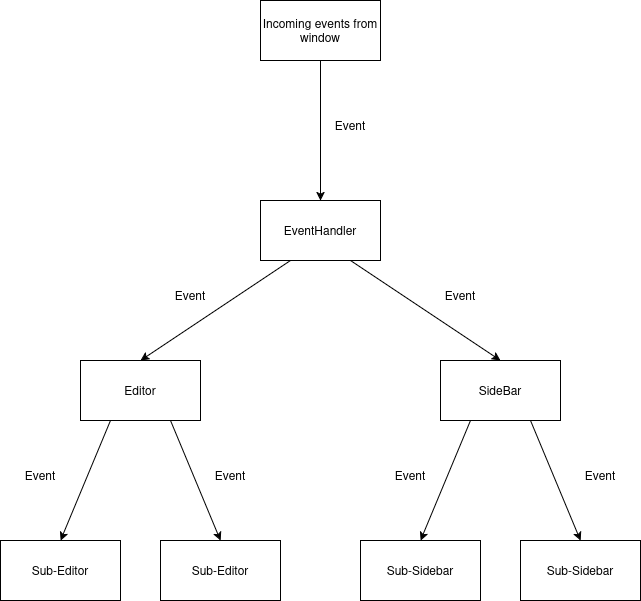

The diagram above was exported from draw.io. Its source (the exported page's mxGraphModel, read from the mxfile embedded in the PNG):
<mxGraphModel dx="1305" dy="795" grid="1" gridSize="10" guides="1" tooltips="1" connect="1" arrows="1" fold="1" page="1" pageScale="1" pageWidth="850" pageHeight="1100" math="0" shadow="0">
  <root>
    <mxCell id="0" />
    <mxCell id="1" parent="0" />
    <mxCell id="DLCSXI1Br22GcLgb0khg-1" value="Incoming events from window" style="rounded=0;whiteSpace=wrap;html=1;" vertex="1" parent="1">
      <mxGeometry x="340" y="80" width="120" height="60" as="geometry" />
    </mxCell>
    <mxCell id="DLCSXI1Br22GcLgb0khg-2" value="" style="endArrow=classic;html=1;rounded=0;exitX=0.5;exitY=1;exitDx=0;exitDy=0;" edge="1" parent="1" source="DLCSXI1Br22GcLgb0khg-1">
      <mxGeometry width="50" height="50" relative="1" as="geometry">
        <mxPoint x="400" y="440" as="sourcePoint" />
        <mxPoint x="400" y="280" as="targetPoint" />
      </mxGeometry>
    </mxCell>
    <mxCell id="DLCSXI1Br22GcLgb0khg-5" value="&lt;div&gt;Event&lt;/div&gt;" style="text;html=1;align=center;verticalAlign=middle;whiteSpace=wrap;rounded=0;" vertex="1" parent="1">
      <mxGeometry x="400" y="190" width="60" height="30" as="geometry" />
    </mxCell>
    <mxCell id="DLCSXI1Br22GcLgb0khg-6" value="&lt;div&gt;EventHandler&lt;/div&gt;" style="rounded=0;whiteSpace=wrap;html=1;" vertex="1" parent="1">
      <mxGeometry x="340" y="280" width="120" height="60" as="geometry" />
    </mxCell>
    <mxCell id="DLCSXI1Br22GcLgb0khg-7" value="Editor" style="rounded=0;whiteSpace=wrap;html=1;" vertex="1" parent="1">
      <mxGeometry x="160" y="440" width="120" height="60" as="geometry" />
    </mxCell>
    <mxCell id="DLCSXI1Br22GcLgb0khg-8" value="SideBar" style="rounded=0;whiteSpace=wrap;html=1;" vertex="1" parent="1">
      <mxGeometry x="520" y="440" width="120" height="60" as="geometry" />
    </mxCell>
    <mxCell id="DLCSXI1Br22GcLgb0khg-10" value="Sub-Editor" style="rounded=0;whiteSpace=wrap;html=1;" vertex="1" parent="1">
      <mxGeometry x="80" y="620" width="120" height="60" as="geometry" />
    </mxCell>
    <mxCell id="DLCSXI1Br22GcLgb0khg-11" value="Sub-Editor" style="rounded=0;whiteSpace=wrap;html=1;" vertex="1" parent="1">
      <mxGeometry x="240" y="620" width="120" height="60" as="geometry" />
    </mxCell>
    <mxCell id="DLCSXI1Br22GcLgb0khg-12" value="Sub-Sidebar" style="rounded=0;whiteSpace=wrap;html=1;" vertex="1" parent="1">
      <mxGeometry x="440" y="620" width="120" height="60" as="geometry" />
    </mxCell>
    <mxCell id="DLCSXI1Br22GcLgb0khg-13" value="Sub-Sidebar" style="rounded=0;whiteSpace=wrap;html=1;" vertex="1" parent="1">
      <mxGeometry x="600" y="620" width="120" height="60" as="geometry" />
    </mxCell>
    <mxCell id="DLCSXI1Br22GcLgb0khg-15" value="" style="endArrow=classic;html=1;rounded=0;exitX=0.25;exitY=1;exitDx=0;exitDy=0;entryX=0.5;entryY=0;entryDx=0;entryDy=0;" edge="1" parent="1" source="DLCSXI1Br22GcLgb0khg-6" target="DLCSXI1Br22GcLgb0khg-7">
      <mxGeometry width="50" height="50" relative="1" as="geometry">
        <mxPoint x="320" y="460" as="sourcePoint" />
        <mxPoint x="370" y="410" as="targetPoint" />
      </mxGeometry>
    </mxCell>
    <mxCell id="DLCSXI1Br22GcLgb0khg-16" value="" style="endArrow=classic;html=1;rounded=0;entryX=0.5;entryY=0;entryDx=0;entryDy=0;exitX=0.75;exitY=1;exitDx=0;exitDy=0;" edge="1" parent="1" source="DLCSXI1Br22GcLgb0khg-6" target="DLCSXI1Br22GcLgb0khg-8">
      <mxGeometry width="50" height="50" relative="1" as="geometry">
        <mxPoint x="410" y="470" as="sourcePoint" />
        <mxPoint x="460" y="420" as="targetPoint" />
      </mxGeometry>
    </mxCell>
    <mxCell id="DLCSXI1Br22GcLgb0khg-17" value="" style="endArrow=classic;html=1;rounded=0;entryX=0.5;entryY=0;entryDx=0;entryDy=0;exitX=0.75;exitY=1;exitDx=0;exitDy=0;" edge="1" parent="1" source="DLCSXI1Br22GcLgb0khg-7" target="DLCSXI1Br22GcLgb0khg-11">
      <mxGeometry width="50" height="50" relative="1" as="geometry">
        <mxPoint x="390" y="600" as="sourcePoint" />
        <mxPoint x="440" y="550" as="targetPoint" />
      </mxGeometry>
    </mxCell>
    <mxCell id="DLCSXI1Br22GcLgb0khg-18" value="" style="endArrow=classic;html=1;rounded=0;entryX=0.5;entryY=0;entryDx=0;entryDy=0;exitX=0.25;exitY=1;exitDx=0;exitDy=0;" edge="1" parent="1" source="DLCSXI1Br22GcLgb0khg-7" target="DLCSXI1Br22GcLgb0khg-10">
      <mxGeometry width="50" height="50" relative="1" as="geometry">
        <mxPoint x="80" y="480" as="sourcePoint" />
        <mxPoint x="130" y="430" as="targetPoint" />
      </mxGeometry>
    </mxCell>
    <mxCell id="DLCSXI1Br22GcLgb0khg-19" value="" style="endArrow=classic;html=1;rounded=0;entryX=0.5;entryY=0;entryDx=0;entryDy=0;exitX=0.25;exitY=1;exitDx=0;exitDy=0;" edge="1" parent="1" source="DLCSXI1Br22GcLgb0khg-8" target="DLCSXI1Br22GcLgb0khg-12">
      <mxGeometry width="50" height="50" relative="1" as="geometry">
        <mxPoint x="450" y="560" as="sourcePoint" />
        <mxPoint x="500" y="510" as="targetPoint" />
      </mxGeometry>
    </mxCell>
    <mxCell id="DLCSXI1Br22GcLgb0khg-20" value="" style="endArrow=classic;html=1;rounded=0;entryX=0.5;entryY=0;entryDx=0;entryDy=0;exitX=0.75;exitY=1;exitDx=0;exitDy=0;" edge="1" parent="1" source="DLCSXI1Br22GcLgb0khg-8" target="DLCSXI1Br22GcLgb0khg-13">
      <mxGeometry width="50" height="50" relative="1" as="geometry">
        <mxPoint x="630" y="590" as="sourcePoint" />
        <mxPoint x="680" y="540" as="targetPoint" />
      </mxGeometry>
    </mxCell>
    <mxCell id="DLCSXI1Br22GcLgb0khg-21" value="&lt;div&gt;Event&lt;/div&gt;" style="text;html=1;align=center;verticalAlign=middle;whiteSpace=wrap;rounded=0;" vertex="1" parent="1">
      <mxGeometry x="510" y="360" width="60" height="30" as="geometry" />
    </mxCell>
    <mxCell id="DLCSXI1Br22GcLgb0khg-22" value="&lt;div&gt;Event&lt;/div&gt;" style="text;html=1;align=center;verticalAlign=middle;whiteSpace=wrap;rounded=0;" vertex="1" parent="1">
      <mxGeometry x="240" y="360" width="60" height="30" as="geometry" />
    </mxCell>
    <mxCell id="DLCSXI1Br22GcLgb0khg-23" value="&lt;div&gt;Event&lt;/div&gt;" style="text;html=1;align=center;verticalAlign=middle;whiteSpace=wrap;rounded=0;" vertex="1" parent="1">
      <mxGeometry x="280" y="540" width="60" height="30" as="geometry" />
    </mxCell>
    <mxCell id="DLCSXI1Br22GcLgb0khg-24" value="&lt;div&gt;Event&lt;/div&gt;" style="text;html=1;align=center;verticalAlign=middle;whiteSpace=wrap;rounded=0;" vertex="1" parent="1">
      <mxGeometry x="90" y="540" width="60" height="30" as="geometry" />
    </mxCell>
    <mxCell id="DLCSXI1Br22GcLgb0khg-25" value="&lt;div&gt;Event&lt;/div&gt;" style="text;html=1;align=center;verticalAlign=middle;whiteSpace=wrap;rounded=0;" vertex="1" parent="1">
      <mxGeometry x="460" y="540" width="60" height="30" as="geometry" />
    </mxCell>
    <mxCell id="DLCSXI1Br22GcLgb0khg-26" value="&lt;div&gt;Event&lt;/div&gt;" style="text;html=1;align=center;verticalAlign=middle;whiteSpace=wrap;rounded=0;" vertex="1" parent="1">
      <mxGeometry x="650" y="540" width="60" height="30" as="geometry" />
    </mxCell>
  </root>
</mxGraphModel>